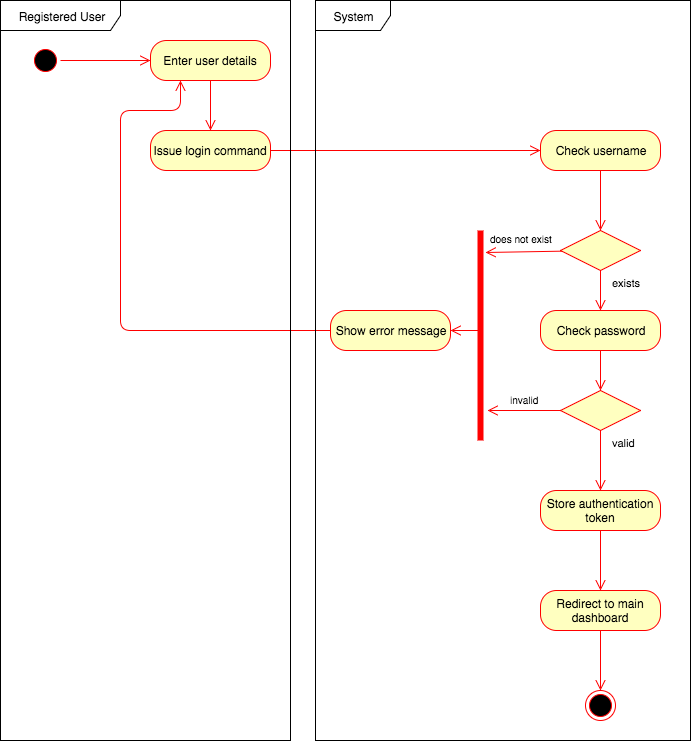

The diagram above was exported from draw.io. Its source (the exported page's mxGraphModel, read from the mxfile embedded in the PNG):
<mxGraphModel dx="946" dy="531" grid="1" gridSize="10" guides="1" tooltips="1" connect="1" arrows="1" fold="1" page="1" pageScale="1" pageWidth="850" pageHeight="1100" math="0" shadow="0">
  <root>
    <mxCell id="0" />
    <mxCell id="1" parent="0" />
    <mxCell id="1f96a7e0a448621e-2" value="" style="ellipse;html=1;shape=startState;fillColor=#000000;strokeColor=#ff0000;" vertex="1" parent="1">
      <mxGeometry x="110" y="125" width="30" height="30" as="geometry" />
    </mxCell>
    <mxCell id="1f96a7e0a448621e-3" value="" style="edgeStyle=orthogonalEdgeStyle;html=1;verticalAlign=bottom;endArrow=open;endSize=8;strokeColor=#ff0000;entryX=0;entryY=0.5;" edge="1" parent="1" source="1f96a7e0a448621e-2" target="1f96a7e0a448621e-4">
      <mxGeometry relative="1" as="geometry">
        <mxPoint x="200" y="125" as="targetPoint" />
        <Array as="points" />
      </mxGeometry>
    </mxCell>
    <mxCell id="1f96a7e0a448621e-4" value="Enter user details" style="rounded=1;whiteSpace=wrap;html=1;arcSize=40;fillColor=#ffffc0;strokeColor=#ff0000;" vertex="1" parent="1">
      <mxGeometry x="230" y="120" width="120" height="40" as="geometry" />
    </mxCell>
    <mxCell id="1f96a7e0a448621e-5" value="" style="edgeStyle=orthogonalEdgeStyle;html=1;verticalAlign=bottom;endArrow=open;endSize=8;strokeColor=#ff0000;entryX=0.5;entryY=0;" edge="1" parent="1" source="1f96a7e0a448621e-4" target="1f96a7e0a448621e-6">
      <mxGeometry relative="1" as="geometry">
        <mxPoint x="260" y="210" as="targetPoint" />
        <Array as="points" />
      </mxGeometry>
    </mxCell>
    <mxCell id="1f96a7e0a448621e-6" value="Issue login command" style="rounded=1;whiteSpace=wrap;html=1;arcSize=40;fillColor=#ffffc0;strokeColor=#ff0000;" vertex="1" parent="1">
      <mxGeometry x="230" y="210" width="120" height="40" as="geometry" />
    </mxCell>
    <mxCell id="1f96a7e0a448621e-9" value="" style="edgeStyle=orthogonalEdgeStyle;html=1;verticalAlign=bottom;endArrow=open;endSize=8;strokeColor=#ff0000;exitX=1;exitY=0.5;entryX=0;entryY=0.5;" edge="1" parent="1" source="1f96a7e0a448621e-6" target="1f96a7e0a448621e-13">
      <mxGeometry relative="1" as="geometry">
        <mxPoint x="390" y="390" as="targetPoint" />
        <mxPoint x="390" y="320" as="sourcePoint" />
        <Array as="points">
          <mxPoint x="510" y="230" />
          <mxPoint x="510" y="230" />
        </Array>
      </mxGeometry>
    </mxCell>
    <mxCell id="1f96a7e0a448621e-13" value="Check username" style="rounded=1;whiteSpace=wrap;html=1;arcSize=40;fillColor=#ffffc0;strokeColor=#ff0000;" vertex="1" parent="1">
      <mxGeometry x="620" y="210" width="120" height="40" as="geometry" />
    </mxCell>
    <mxCell id="1f96a7e0a448621e-25" value="" style="rhombus;whiteSpace=wrap;html=1;fillColor=#ffffc0;strokeColor=#ff0000;" vertex="1" parent="1">
      <mxGeometry x="640" y="310" width="80" height="40" as="geometry" />
    </mxCell>
    <mxCell id="1f96a7e0a448621e-27" value="exists" style="edgeStyle=orthogonalEdgeStyle;html=1;align=left;verticalAlign=top;endArrow=open;endSize=8;strokeColor=#ff0000;" edge="1" parent="1" source="1f96a7e0a448621e-25">
      <mxGeometry x="-1" y="10" relative="1" as="geometry">
        <mxPoint x="680" y="390" as="targetPoint" />
        <mxPoint as="offset" />
      </mxGeometry>
    </mxCell>
    <mxCell id="1f96a7e0a448621e-29" value="" style="edgeStyle=orthogonalEdgeStyle;html=1;align=left;verticalAlign=top;endArrow=open;endSize=8;strokeColor=#ff0000;" edge="1" parent="1">
      <mxGeometry x="-1" relative="1" as="geometry">
        <mxPoint x="680" y="310" as="targetPoint" />
        <mxPoint x="680" y="250" as="sourcePoint" />
      </mxGeometry>
    </mxCell>
    <mxCell id="1f96a7e0a448621e-30" value="Show error message" style="rounded=1;whiteSpace=wrap;html=1;arcSize=40;fillColor=#ffffc0;strokeColor=#ff0000;" vertex="1" parent="1">
      <mxGeometry x="410" y="390" width="120" height="40" as="geometry" />
    </mxCell>
    <mxCell id="1f96a7e0a448621e-32" value="" style="shape=line;html=1;strokeWidth=6;strokeColor=#ff0000;rotation=-90;" vertex="1" parent="1">
      <mxGeometry x="455" y="410" width="210" height="10" as="geometry" />
    </mxCell>
    <mxCell id="1f96a7e0a448621e-35" style="edgeStyle=none;rounded=1;html=1;entryX=0.895;entryY=1;entryPerimeter=0;startArrow=none;startFill=0;endArrow=open;endFill=0;jettySize=auto;orthogonalLoop=1;strokeColor=#FF0000;endSize=8;" edge="1" parent="1" source="1f96a7e0a448621e-25" target="1f96a7e0a448621e-32">
      <mxGeometry relative="1" as="geometry" />
    </mxCell>
    <mxCell id="1f96a7e0a448621e-36" value="&lt;font style=&quot;font-size: 10px&quot;&gt;does not exist&lt;/font&gt;&lt;div&gt;&lt;br&gt;&lt;/div&gt;" style="text;html=1;resizable=0;points=[];autosize=1;align=left;verticalAlign=top;spacingTop=-4;" vertex="1" parent="1">
      <mxGeometry x="568" y="309" width="80" height="30" as="geometry" />
    </mxCell>
    <mxCell id="1f96a7e0a448621e-37" value="Check password" style="rounded=1;whiteSpace=wrap;html=1;arcSize=40;fillColor=#ffffc0;strokeColor=#ff0000;" vertex="1" parent="1">
      <mxGeometry x="620" y="390" width="120" height="40" as="geometry" />
    </mxCell>
    <mxCell id="1f96a7e0a448621e-38" value="" style="edgeStyle=orthogonalEdgeStyle;html=1;verticalAlign=bottom;endArrow=open;endSize=8;strokeColor=#ff0000;entryX=0.5;entryY=0;" edge="1" parent="1" source="1f96a7e0a448621e-37" target="1f96a7e0a448621e-41">
      <mxGeometry relative="1" as="geometry">
        <mxPoint x="680" y="490" as="targetPoint" />
        <Array as="points" />
      </mxGeometry>
    </mxCell>
    <mxCell id="1f96a7e0a448621e-40" value="&lt;font style=&quot;font-size: 10px&quot;&gt;invalid&lt;/font&gt;&lt;div&gt;&lt;br&gt;&lt;/div&gt;" style="text;html=1;resizable=0;points=[];autosize=1;align=left;verticalAlign=top;spacingTop=-4;" vertex="1" parent="1">
      <mxGeometry x="588" y="470" width="40" height="30" as="geometry" />
    </mxCell>
    <mxCell id="1f96a7e0a448621e-41" value="" style="rhombus;whiteSpace=wrap;html=1;fillColor=#ffffc0;strokeColor=#ff0000;" vertex="1" parent="1">
      <mxGeometry x="640" y="470" width="80" height="40" as="geometry" />
    </mxCell>
    <mxCell id="1f96a7e0a448621e-43" value="valid" style="edgeStyle=orthogonalEdgeStyle;html=1;align=left;verticalAlign=top;endArrow=open;endSize=8;strokeColor=#ff0000;" edge="1" parent="1" source="1f96a7e0a448621e-41">
      <mxGeometry x="-1" y="10" relative="1" as="geometry">
        <mxPoint x="680" y="570" as="targetPoint" />
        <mxPoint as="offset" />
      </mxGeometry>
    </mxCell>
    <mxCell id="1f96a7e0a448621e-44" style="edgeStyle=none;rounded=1;html=1;startArrow=none;startFill=0;endArrow=open;endFill=0;endSize=8;jettySize=auto;orthogonalLoop=1;strokeColor=#FF0000;exitX=0;exitY=0.5;" edge="1" parent="1" source="1f96a7e0a448621e-41">
      <mxGeometry relative="1" as="geometry">
        <mxPoint x="637" y="490" as="sourcePoint" />
        <mxPoint x="567" y="490" as="targetPoint" />
      </mxGeometry>
    </mxCell>
    <mxCell id="1f96a7e0a448621e-47" style="edgeStyle=none;rounded=1;html=1;entryX=1;entryY=0.5;startArrow=none;startFill=0;endArrow=open;endFill=0;endSize=8;jettySize=auto;orthogonalLoop=1;strokeColor=#FF0000;" edge="1" parent="1" target="1f96a7e0a448621e-30">
      <mxGeometry relative="1" as="geometry">
        <mxPoint x="560" y="410" as="sourcePoint" />
      </mxGeometry>
    </mxCell>
    <mxCell id="1f96a7e0a448621e-48" style="edgeStyle=orthogonalEdgeStyle;rounded=1;html=1;startArrow=none;startFill=0;endArrow=open;endFill=0;endSize=8;jettySize=auto;orthogonalLoop=1;strokeColor=#FF0000;entryX=0.25;entryY=1;" edge="1" parent="1" source="1f96a7e0a448621e-30" target="1f96a7e0a448621e-4">
      <mxGeometry relative="1" as="geometry">
        <mxPoint x="270" y="160" as="targetPoint" />
        <Array as="points">
          <mxPoint x="200" y="410" />
          <mxPoint x="200" y="190" />
          <mxPoint x="260" y="190" />
        </Array>
      </mxGeometry>
    </mxCell>
    <mxCell id="1f96a7e0a448621e-49" value="Store authentication token" style="rounded=1;whiteSpace=wrap;html=1;arcSize=40;fillColor=#ffffc0;strokeColor=#ff0000;" vertex="1" parent="1">
      <mxGeometry x="620" y="570" width="120" height="40" as="geometry" />
    </mxCell>
    <mxCell id="1f96a7e0a448621e-50" value="" style="edgeStyle=orthogonalEdgeStyle;html=1;verticalAlign=bottom;endArrow=open;endSize=8;strokeColor=#ff0000;" edge="1" parent="1" source="1f96a7e0a448621e-49">
      <mxGeometry relative="1" as="geometry">
        <mxPoint x="680" y="670" as="targetPoint" />
      </mxGeometry>
    </mxCell>
    <mxCell id="1f96a7e0a448621e-51" value="Redirect to main dashboard" style="rounded=1;whiteSpace=wrap;html=1;arcSize=40;fillColor=#ffffc0;strokeColor=#ff0000;" vertex="1" parent="1">
      <mxGeometry x="620" y="670" width="120" height="40" as="geometry" />
    </mxCell>
    <mxCell id="1f96a7e0a448621e-52" value="" style="edgeStyle=orthogonalEdgeStyle;html=1;verticalAlign=bottom;endArrow=open;endSize=8;strokeColor=#ff0000;" edge="1" parent="1" source="1f96a7e0a448621e-51">
      <mxGeometry relative="1" as="geometry">
        <mxPoint x="680" y="770" as="targetPoint" />
      </mxGeometry>
    </mxCell>
    <mxCell id="1f96a7e0a448621e-53" value="" style="ellipse;html=1;shape=endState;fillColor=#000000;strokeColor=#ff0000;" vertex="1" parent="1">
      <mxGeometry x="665" y="770" width="30" height="30" as="geometry" />
    </mxCell>
    <mxCell id="4eafb6c9298d4900-1" value="Registered User" style="shape=umlFrame;whiteSpace=wrap;html=1;width=120;height=30;" vertex="1" parent="1">
      <mxGeometry x="80" y="80" width="290" height="740" as="geometry" />
    </mxCell>
    <mxCell id="4eafb6c9298d4900-2" value="System" style="shape=umlFrame;whiteSpace=wrap;html=1;width=75;height=30;" vertex="1" parent="1">
      <mxGeometry x="395" y="80" width="375" height="740" as="geometry" />
    </mxCell>
  </root>
</mxGraphModel>